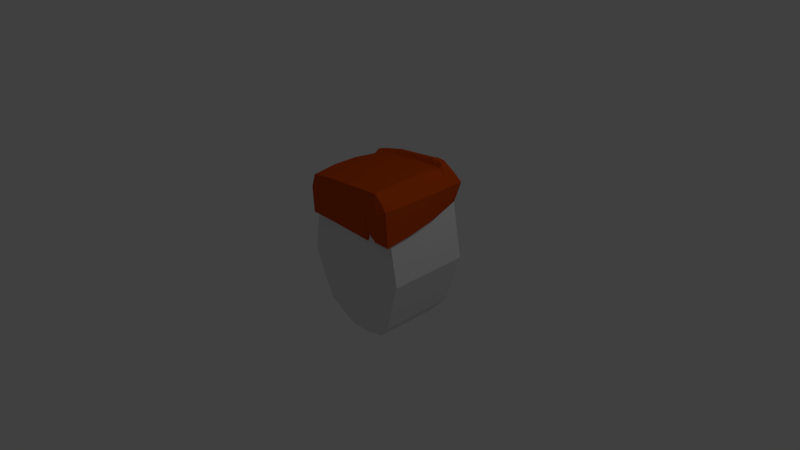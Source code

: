 # Source: Head1.blend  (saved by Blender 2.77.0; exported with 4.5.12 LTS)
import bpy
from mathutils import Matrix  # noqa: F401  (used for matrix-valued properties, if any)

bpy.ops.wm.read_factory_settings(use_empty=True)
scene = bpy.context.scene
scene.name = 'Scene'

# ---- collections
col_collection_1 = bpy.data.collections.new('Collection 1'); scene.collection.children.link(col_collection_1)

# ---- materials (node trees are filled in below, after node groups)
mat_material = bpy.data.materials.new('Material')
mat_material.alpha_threshold = 0.0
mat_material.use_transparent_shadow = False
mat_material.roughness = 0.5
mat_material.line_color = (0.0, 0.0, 0.0, 1.0)
mat_hair = bpy.data.materials.new('Hair')
mat_hair.alpha_threshold = 0.0
mat_hair.use_transparent_shadow = False
mat_hair.diffuse_color = (0.6038, 0.07227, 0.003347, 1.0)
mat_hair.roughness = 0.5
mat_mouthdark = bpy.data.materials.new('MouthDark')
mat_mouthdark.alpha_threshold = 0.0
mat_mouthdark.use_transparent_shadow = False
mat_mouthdark.diffuse_color = (0.0, 0.0, 0.0, 1.0)
mat_mouthdark.roughness = 0.5
mat_teeth = bpy.data.materials.new('Teeth')
mat_teeth.alpha_threshold = 0.0
mat_teeth.use_transparent_shadow = False
mat_teeth.diffuse_color = (1.0, 1.0, 1.0, 1.0)
mat_teeth.roughness = 0.5

# ---- material node trees

# ---- world
world_world = bpy.data.worlds.new('World'); scene.world = world_world
world_world.color = (0.05088, 0.05088, 0.05088)
world_world.use_sun_shadow = False
world_world.sun_shadow_jitter_overblur = 0.0
world_world.cycles.sampling_method = 'MANUAL'

# ---- cameras
cam_camera = bpy.data.cameras.new('Camera')
cam_camera.clip_end = 100.0
cam_camera.lens = 35.0
cam_camera.sensor_width = 32.0
cam_camera.sensor_height = 18.0
cam_camera.ortho_scale = 7.314
cam_camera.dof.focus_distance = 0.0
cam_camera.dof.aperture_fstop = 128.0

# ---- lights
light_lamp = bpy.data.lights.new('Lamp', 'POINT')
light_lamp.transmission_factor = 0.0
light_lamp.cutoff_distance = 30.0
light_lamp.energy = 100.0
light_lamp.shadow_buffer_clip_start = 1.001
light_lamp.shadow_soft_size = 0.1
light_lamp.shadow_maximum_resolution = 0.006
light_lamp.use_absolute_resolution = True

# ---- meshes
me_cube_002 = bpy.data.meshes.new('Cube.002')
me_cube_002.from_pydata([(-1.072, -1.0, -4.171), (-1.0, -1.0, 0.7578), (-0.9336, 0.8666, -2.154), (-0.9794, 0.8786, 0.9809), (1.091, -1.0, -4.382), (0.9305, -1.0, 0.8793), (0.9961, 0.8666, -2.365), (0.9305, 0.9441, 0.8793), (-1.064, -1.027, -0.8664), (-0.998, 0.9482, 0.0), (1.071, 0.9731, 0.0), (1.071, -1.027, 0.0), (-0.5819, 0.9586, 1.354), (-0.5668, 0.8666, -2.2), (-0.5819, -1.0, 1.131), (-0.6033, -1.0, -4.216), (-0.5363, -1.093, -0.5577), (-0.5824, 1.085, 0.0), (0.7594, 0.8918, 1.862), (0.8988, -1.0, -4.363), (0.8914, -1.093, -0.5577), (0.8227, 0.8666, -2.346), (0.7594, -1.0, 1.639), (0.8453, 1.085, 0.0), (0.682, 0.8666, -2.332), (0.5376, 0.8666, -2.434), (0.4757, 0.8666, -2.511), (0.6236, -1.0, 1.588), (0.4385, -1.0, 1.517), (0.3831, -1.0, 1.497), (0.7008, 1.085, 0.0), (0.5037, 1.085, 0.0), (0.4448, 1.085, 0.0), (0.3831, 0.9586, 1.901), (0.4385, 0.9586, 2.017), (0.6236, 0.9586, 1.925), (0.5203, -1.0, -4.528), (0.5436, -1.0, -3.45), (0.7468, -1.0, -4.348), (0.491, -1.093, -0.5577), (0.5499, -1.093, -0.5577), (0.7469, -1.093, -0.5577), (-1.0, 0.6987, 1.192), (-1.006, 0.8439, -2.328), (0.9305, 0.7482, 0.8793), (1.022, 0.6222, -2.726), (1.073, 0.7129, 0.003083), (-1.064, 0.8003, -0.07474), (-0.5819, 0.796, 1.565), (-0.57, 0.8439, -2.374), (0.7594, 0.7495, 2.074), (0.8292, 0.8439, -2.52), (0.4796, 0.8439, -2.685), (0.5419, 0.8439, -2.608), (0.6876, 0.8439, -2.506), (0.6236, 0.796, 2.136), (0.4385, 0.796, 2.228), (0.3831, 0.796, 2.112), (-1.01, 0.7338, -2.438), (0.9305, 0.6578, 0.8793), (-1.064, 0.6327, -0.122), (-0.5819, 0.7183, 1.131), (-0.572, 0.7338, -2.484), (0.7594, 0.6795, 1.639), (0.8334, 0.7338, -2.63), (0.482, 0.7338, -2.795), (0.5014, 0.7338, -1.717), (0.6912, 0.7338, -2.616), (0.6236, 0.7183, 1.588), (0.4385, 0.7183, 1.517), (0.3831, 0.7183, 1.497), (-1.0, 0.5758, 0.7578), (1.033, 0.5046, -2.872), (1.077, 0.6132, 0.006528), (-1.081, 0.2145, -3.055), (-1.102, -0.3874, -3.657), (0.9599, 0.2034, 0.9537), (0.9599, -0.3932, 0.9537), (-1.118, 0.1328, -0.3271), (-1.118, -0.4436, -0.5856), (-0.6154, 0.2034, 1.353), (-0.6154, -0.3932, 1.353), (-0.6151, 0.2145, -3.103), (-0.626, -0.3874, -3.704), (0.7816, 0.2034, 1.883), (0.7816, -0.3932, 1.883), (0.8796, 0.2145, -3.256), (0.9023, -0.3874, -3.857), (0.505, 0.2145, -3.427), (0.5183, -0.3874, -4.029), (0.5264, 0.2145, -2.304), (0.5411, -0.3874, -2.906), (0.7283, 0.2145, -3.24), (0.7477, -0.3874, -3.842), (0.6402, 0.2034, 1.829), (0.6402, -0.3932, 1.829), (0.4474, 0.2034, 1.756), (0.4474, -0.3932, 1.756), (0.3897, 0.2034, 1.734), (0.3897, -0.3932, 1.734), (-1.051, -0.4466, 0.9648), (-1.051, 0.1005, 0.9648), (1.097, -0.3874, -3.877), (1.07, 0.2145, -3.275), (1.106, -0.4041, 0.03777), (1.106, 0.2088, 0.03777)], [], [(47, 9, 2, 43), (23, 10, 6, 21), (104, 11, 4, 102), (16, 8, 0, 15), (51, 21, 6, 45), (48, 12, 3, 42), (14, 1, 8, 16), (77, 5, 11, 104), (18, 7, 10, 23), (42, 3, 9, 47), (3, 12, 17, 9), (29, 14, 16, 39), (57, 33, 12, 48), (43, 2, 13, 49), (39, 16, 15, 36), (9, 17, 13, 2), (11, 20, 19, 4), (44, 7, 18, 50), (5, 22, 20, 11), (35, 18, 23, 30), (54, 24, 21, 51), (30, 23, 21, 24), (17, 32, 26, 13), (32, 31, 25, 26), (31, 30, 24, 25), (49, 13, 26, 52), (52, 26, 25, 53), (53, 25, 24, 54), (12, 33, 32, 17), (33, 34, 31, 32), (34, 35, 30, 31), (20, 41, 38, 19), (41, 40, 37, 38), (40, 39, 36, 37), (50, 18, 35, 55), (55, 35, 34, 56), (56, 34, 33, 57), (22, 27, 41, 20), (27, 28, 40, 41), (28, 29, 39, 40), (69, 56, 57, 70), (68, 55, 56, 69), (63, 50, 55, 68), (66, 53, 54, 67), (65, 52, 53, 66), (62, 49, 52, 65), (67, 54, 51, 64), (59, 44, 50, 63), (58, 43, 49, 62), (70, 57, 48, 61), (71, 42, 47, 60), (7, 44, 46, 10), (61, 48, 42, 71), (64, 51, 45, 72), (10, 46, 45, 6), (60, 47, 43, 58), (78, 60, 58, 74), (86, 64, 72, 103), (80, 61, 71, 101), (101, 71, 60, 78), (98, 70, 61, 80), (74, 58, 62, 82), (76, 59, 63, 84), (92, 67, 64, 86), (82, 62, 65, 88), (88, 65, 66, 90), (90, 66, 67, 92), (84, 63, 68, 94), (94, 68, 69, 96), (96, 69, 70, 98), (44, 59, 73, 46), (46, 73, 72, 45), (28, 97, 99, 29), (97, 96, 98, 99), (27, 95, 97, 28), (95, 94, 96, 97), (22, 85, 95, 27), (85, 84, 94, 95), (37, 91, 93, 38), (91, 90, 92, 93), (36, 89, 91, 37), (89, 88, 90, 91), (15, 83, 89, 36), (83, 82, 88, 89), (38, 93, 87, 19), (93, 92, 86, 87), (5, 77, 85, 22), (77, 76, 84, 85), (0, 75, 83, 15), (75, 74, 82, 83), (29, 99, 81, 14), (99, 98, 80, 81), (1, 100, 79, 8), (100, 101, 78, 79), (14, 81, 100, 1), (81, 80, 101, 100), (19, 87, 102, 4), (87, 86, 103, 102), (8, 79, 75, 0), (79, 78, 74, 75), (59, 76, 105, 73), (76, 77, 104, 105), (73, 105, 103, 72), (105, 104, 102, 103)])
me_cube_002.polygons.foreach_set('material_index', [1, 1, 1, 1, 1, 1, 1, 1, 1, 1, 1, 1, 1, 1, 1, 1, 1, 1, 1, 1, 1, 1, 1, 1, 1, 1, 1, 1, 1, 1, 1, 1, 1, 1, 1, 1, 1, 1, 1, 1, 1, 1, 1, 1, 1, 1, 1, 1, 1, 1, 1, 1, 1, 1, 1, 1, 1, 1, 1, 1, 1, 1, 1, 1, 1, 1, 1, 1, 1, 1, 1, 1, 1, 1, 1, 1, 1, 1, 1, 1, 1, 1, 1, 1, 1, 1, 1, 1, 1, 1, 1, 1, 1, 1, 1, 1, 1, 1, 1, 1, 1, 1, 1, 1])
me_cube_002.materials.append(mat_material)
me_cube_002.materials.append(mat_hair)
me_cube_002.use_remesh_preserve_volume = False
me_cube_002.use_remesh_preserve_attributes = False
me_cube_002.use_mirror_vertex_groups = False
me_cube_002.update()
me_cube = bpy.data.meshes.new('Cube')
me_cube.from_pydata([(-0.3349, -1.0, 0.1966), (-0.3349, -1.0, -0.6849), (-0.4816, 1.0, 0.2979), (-0.4816, 1.0, -0.763), (-0.54, -0.766, 0.2685), (-0.6279, 0.766, 0.317), (-0.54, -0.766, -0.7567), (-0.6279, 0.766, -0.7737), (-0.1339, -0.1142, -0.8024), (-0.1339, -0.09459, -0.8948), (-0.09345, 0.2508, -0.7743), (-0.09345, 0.2703, -0.8664), (-0.1476, -0.07282, -0.7929), (-0.1086, 0.2068, -0.7712), (-0.1476, -0.05057, -0.8977), (-0.1086, 0.229, -0.8761), (-0.487, 0.52, -0.8905), (-0.4782, 0.4142, -0.8905), (-0.487, 0.52, -0.8173), (-0.4782, 0.4142, -0.8173), (-0.1691, 0.5465, -0.8905), (-0.1603, 0.4407, -0.8905), (-0.1691, 0.5465, -0.8173), (-0.1603, 0.4407, -0.8173), (-0.3201, 0.4414, -0.8173), (-0.3289, 0.5472, -0.8173), (-0.3201, 0.4414, -0.8905), (-0.3289, 0.5472, -0.8905), (-0.7696, -0.05771, 0.317), (-0.7696, -0.05771, -0.7737), (-0.6228, -0.5098, 0.2965), (-0.7036, -0.2607, 0.3107), (-0.6228, -0.5106, -0.7629), (-0.7036, -0.2613, -0.7688), (-0.1375, -1.0, -0.7476), (-0.1375, -1.0, 0.251), (-0.1977, 1.0, -0.763), (-0.1977, 1.0, 0.2979), (-0.2863, 0.766, -0.8365), (-0.2216, -0.766, -0.8195), (-0.2216, -0.766, 0.3229), (-0.2577, 0.766, 0.3713), (-0.3159, -0.05771, 0.3713), (-0.3509, -0.05771, -0.8365), (-0.2556, -0.511, 0.3508), (-0.2888, -0.2619, 0.365), (-0.2834, -0.2712, -0.8316), (-0.2539, -0.5073, -0.8256), (-0.2834, -0.2705, -0.8026), (-0.2539, -0.5066, -0.7966), (-0.2954, -0.3451, -0.7604), (-0.2933, -0.2314, -0.7604), (-0.2954, -0.3451, -0.813), (-0.2933, -0.2314, -0.813), (0.3255, -0.3534, -0.7604), (0.3276, -0.2397, -0.7604), (0.3255, -0.3534, -0.813), (0.3276, -0.2397, -0.813), (-0.251, -0.5205, -0.7651), (-0.2721, -0.4061, -0.7651), (-0.251, -0.5205, -0.8177), (-0.2721, -0.4061, -0.8177), (0.2709, -0.5365, -0.7651), (0.2977, -0.4236, -0.7651), (0.2709, -0.5365, -0.8177), (0.2977, -0.4236, -0.8177), (-0.7069, 0.3064, 0.317), (-0.7069, 0.3064, -0.7737), (-0.2902, 0.3064, 0.3713), (-0.6894, 0.4082, -0.7737), (-0.4428, 0.766, -0.8365), (-0.5427, -0.05771, -0.8365), (-0.1289, 0.766, -0.8365), (-0.1579, -0.05771, -0.8365), (-0.3144, 0.4082, -0.8365), (-0.7218, 0.2201, -0.7737), (-0.3291, 0.2201, -0.8365), (-0.1382, 0.3064, -0.8365), (-0.5017, 0.3064, -0.8365), (-0.4862, 0.3924, -0.8365), (-0.1415, 0.4026, -0.8365), (-0.1481, 0.2248, -0.8365), (-0.509, 0.229, -0.8365), (-0.3291, 0.2201, -0.7993), (-0.3223, 0.3064, -0.7993), (-0.1382, 0.3064, -0.7993), (-0.3144, 0.4082, -0.7993), (-0.5017, 0.3064, -0.7993), (-0.4862, 0.3924, -0.7993), (-0.1415, 0.4026, -0.7993), (-0.1481, 0.2248, -0.7993), (-0.509, 0.229, -0.7993), (-0.3306, 0.2498, -0.7355), (-0.3416, 0.3448, -0.7355), (-0.3306, 0.2498, -0.8311), (-0.3416, 0.3448, -0.8311), (-0.2356, 0.2608, -0.7355), (-0.2466, 0.3558, -0.7355), (-0.2356, 0.2608, -0.8311), (-0.2466, 0.3558, -0.8311), (0.3349, -1.0, 0.1966), (0.3349, -1.0, -0.7135), (0.4816, 1.0, 0.2979), (0.4816, 1.0, -0.763), (0.54, -0.766, 0.2685), (0.6279, 0.766, 0.317), (0.54, -0.766, -0.7853), (0.6279, 0.766, -0.8023), (0.1339, -0.1142, -0.8024), (0.1339, -0.09459, -0.8948), (0.09345, 0.2508, -0.7743), (0.09345, 0.2703, -0.8664), (0.1476, -0.07282, -0.7929), (0.1086, 0.2068, -0.7712), (0.1476, -0.05057, -0.8977), (0.1086, 0.229, -0.8761), (0.487, 0.52, -0.8905), (0.4782, 0.4142, -0.8905), (0.487, 0.52, -0.8173), (0.4782, 0.4142, -0.8173), (0.1691, 0.5465, -0.8905), (0.1603, 0.4407, -0.8905), (0.1691, 0.5465, -0.8173), (0.1603, 0.4407, -0.8173), (0.3201, 0.4414, -0.8173), (0.3289, 0.5472, -0.8173), (0.3201, 0.4414, -0.8905), (0.3289, 0.5472, -0.8905), (0.7696, -0.05771, 0.317), (0.7696, -0.05771, -0.8023), (0.0, -1.0, -0.7476), (0.0, -1.0, 0.251), (0.0, 1.0, -0.763), (0.0, 1.0, 0.2979), (0.0, -0.766, -0.8195), (0.0, 0.766, -0.8365), (0.0, 0.766, 0.3713), (0.0, -0.766, 0.3229), (0.0, -0.09459, -0.8948), (0.0, -0.1142, -0.8024), (0.0, 0.2703, -0.8664), (0.0, 0.2508, -0.7743), (0.0, -0.05057, -0.8977), (0.0, 0.229, -0.8761), (0.0, 0.2068, -0.7712), (0.0, -0.07282, -0.7929), (0.0, -0.05771, -0.8365), (0.0, -0.05771, 0.3713), (0.0, -0.2619, 0.365), (0.0, -0.511, 0.3508), (0.6228, -0.5098, 0.2965), (0.7036, -0.2607, 0.3107), (0.6228, -0.5106, -0.7915), (0.7036, -0.2613, -0.7974), (0.0, -0.5106, -0.8256), (0.0, -0.2613, -0.8316), (0.1375, -1.0, -0.7476), (0.1375, -1.0, 0.251), (0.1977, 1.0, -0.763), (0.1977, 1.0, 0.2979), (0.2863, 0.766, -0.8365), (0.2216, -0.766, -0.8195), (0.2216, -0.766, 0.3229), (0.2577, 0.766, 0.3713), (0.3159, -0.05771, 0.3713), (0.3509, -0.05771, -0.8365), (0.2556, -0.511, 0.3508), (0.2888, -0.2619, 0.365), (0.2845, -0.2705, -0.8316), (0.2496, -0.5064, -0.8256), (0.0, -0.5099, -0.7966), (0.0, -0.2606, -0.8026), (0.2845, -0.2698, -0.8026), (0.2496, -0.5058, -0.7966), (0.7069, 0.3064, 0.317), (0.7069, 0.3064, -0.8023), (0.0, 0.3064, -0.8365), (0.0, 0.3064, 0.3713), (0.2902, 0.3064, 0.3713), (0.6894, 0.4082, -0.8023), (0.0, 0.4082, -0.8365), (0.4428, 0.766, -0.8365), (0.5427, -0.05771, -0.8365), (0.1289, 0.766, -0.8365), (0.1579, -0.05771, -0.8365), (0.3144, 0.4082, -0.8365), (0.7218, 0.2201, -0.8023), (0.0, 0.2201, -0.8365), (0.3291, 0.2201, -0.8365), (0.1382, 0.3064, -0.8365), (0.5017, 0.3064, -0.8365), (0.4862, 0.3924, -0.8365), (0.1415, 0.4026, -0.8365), (0.1481, 0.2248, -0.8365), (0.509, 0.229, -0.8365), (0.3291, 0.2201, -0.7993), (0.3223, 0.3064, -0.7993), (0.1382, 0.3064, -0.7993), (0.3144, 0.4082, -0.7993), (0.5017, 0.3064, -0.7993), (0.4862, 0.3924, -0.7993), (0.1415, 0.4026, -0.7993), (0.1481, 0.2248, -0.7993), (0.509, 0.229, -0.7993), (0.3281, 0.2456, -0.7355), (0.3391, 0.3406, -0.7355), (0.3281, 0.2456, -0.8311), (0.3391, 0.3406, -0.8311), (0.2331, 0.2566, -0.7355), (0.2441, 0.3516, -0.7355), (0.2331, 0.2566, -0.8311), (0.2441, 0.3516, -0.8311), (-0.3349, -1.0, -0.2441), (0.0, -1.0, -0.2483), (-0.54, -0.766, -0.2441), (-0.7696, -0.05771, -0.2284), (-0.6228, -0.5102, -0.2332), (-0.7036, -0.261, -0.2291), (-0.1375, -1.0, -0.2483), (0.3349, -1.0, -0.2584), (0.54, -0.766, -0.2584), (0.7696, -0.05771, -0.2427), (0.6228, -0.5102, -0.2475), (0.7036, -0.261, -0.2434), (0.1375, -1.0, -0.2483)], [], [(218, 35, 0, 212), (36, 3, 2, 37), (41, 37, 2, 5), (5, 2, 3, 7), (39, 34, 1, 6), (36, 38, 70, 7, 3), (47, 39, 6, 32), (212, 214, 6, 1), (66, 5, 7, 69, 67), (35, 40, 4, 0), (68, 41, 5, 66), (138, 139, 8, 9), (140, 11, 10, 141), (144, 141, 10, 13), (13, 10, 11, 15), (142, 138, 9, 14), (140, 143, 15, 11), (143, 142, 14, 15), (8, 12, 14, 9), (12, 13, 15, 14), (139, 145, 12, 8), (145, 144, 13, 12), (17, 19, 18, 16), (24, 23, 22, 25), (23, 21, 20, 22), (26, 17, 16, 27), (27, 25, 22, 20), (26, 24, 19, 17), (21, 23, 24, 26), (16, 18, 25, 27), (21, 26, 27, 20), (19, 24, 25, 18), (45, 42, 28, 31), (217, 215, 29, 33), (82, 71, 29, 75), (214, 216, 32, 6), (216, 217, 33, 32), (40, 44, 30, 4), (44, 45, 31, 30), (43, 46, 33, 29, 71), (46, 47, 32, 33), (47, 46, 48, 49), (146, 155, 46, 43, 73), (149, 148, 45, 44), (137, 149, 44, 40), (81, 73, 43, 76), (148, 147, 42, 45), (177, 136, 41, 68), (131, 137, 40, 35), (154, 134, 39, 47), (132, 135, 72, 38, 36), (134, 130, 34, 39), (136, 133, 37, 41), (132, 36, 37, 133), (213, 131, 35, 218), (171, 170, 49, 48), (46, 155, 171, 48), (154, 47, 49, 170), (51, 53, 52, 50), (53, 57, 56, 52), (57, 55, 54, 56), (55, 51, 50, 54), (50, 52, 56, 54), (55, 57, 53, 51), (59, 61, 60, 58), (61, 65, 64, 60), (65, 63, 62, 64), (63, 59, 58, 62), (58, 60, 64, 62), (63, 65, 61, 59), (147, 177, 68, 42), (82, 78, 87, 91), (79, 78, 67, 69), (42, 68, 66, 28), (28, 66, 67, 75, 29, 215), (70, 79, 69, 7), (38, 74, 79, 70), (80, 77, 85, 89), (72, 80, 74, 38), (135, 180, 80, 72), (180, 176, 77, 80), (76, 82, 91, 83), (176, 187, 81, 77), (187, 146, 73, 81), (78, 82, 75, 67), (74, 80, 89, 86), (76, 43, 71, 82), (89, 85, 84, 86), (86, 84, 87, 88), (85, 90, 83, 84), (84, 83, 91, 87), (78, 79, 88, 87), (79, 74, 86, 88), (77, 81, 90, 85), (81, 76, 83, 90), (93, 95, 94, 92), (95, 99, 98, 94), (99, 97, 96, 98), (97, 93, 92, 96), (92, 94, 98, 96), (97, 99, 95, 93), (224, 219, 100, 157), (158, 159, 102, 103), (163, 105, 102, 159), (105, 107, 103, 102), (161, 106, 101, 156), (158, 103, 107, 181, 160), (169, 152, 106, 161), (219, 101, 106, 220), (174, 175, 179, 107, 105), (157, 100, 104, 162), (178, 174, 105, 163), (138, 109, 108, 139), (140, 141, 110, 111), (144, 113, 110, 141), (113, 115, 111, 110), (142, 114, 109, 138), (140, 111, 115, 143), (143, 115, 114, 142), (108, 109, 114, 112), (112, 114, 115, 113), (139, 108, 112, 145), (145, 112, 113, 144), (117, 116, 118, 119), (124, 125, 122, 123), (123, 122, 120, 121), (126, 127, 116, 117), (127, 120, 122, 125), (126, 117, 119, 124), (121, 126, 124, 123), (116, 127, 125, 118), (121, 120, 127, 126), (119, 118, 125, 124), (167, 151, 128, 164), (223, 153, 129, 221), (194, 186, 129, 182), (220, 106, 152, 222), (222, 152, 153, 223), (162, 104, 150, 166), (166, 150, 151, 167), (165, 182, 129, 153, 168), (168, 153, 152, 169), (169, 173, 172, 168), (146, 184, 165, 168, 155), (149, 166, 167, 148), (137, 162, 166, 149), (193, 188, 165, 184), (148, 167, 164, 147), (177, 178, 163, 136), (131, 157, 162, 137), (154, 169, 161, 134), (132, 158, 160, 183, 135), (134, 161, 156, 130), (136, 163, 159, 133), (132, 133, 159, 158), (213, 224, 157, 131), (171, 172, 173, 170), (168, 172, 171, 155), (154, 170, 173, 169), (147, 164, 178, 177), (194, 203, 199, 190), (191, 179, 175, 190), (164, 128, 174, 178), (128, 221, 129, 186, 175, 174), (181, 107, 179, 191), (160, 181, 191, 185), (192, 201, 197, 189), (183, 160, 185, 192), (135, 183, 192, 180), (180, 192, 189, 176), (188, 195, 203, 194), (176, 189, 193, 187), (187, 193, 184, 146), (190, 175, 186, 194), (185, 198, 201, 192), (188, 194, 182, 165), (201, 198, 196, 197), (198, 200, 199, 196), (197, 196, 195, 202), (196, 199, 203, 195), (190, 199, 200, 191), (191, 200, 198, 185), (189, 197, 202, 193), (193, 202, 195, 188), (205, 204, 206, 207), (207, 206, 210, 211), (211, 210, 208, 209), (209, 208, 204, 205), (204, 208, 210, 206), (209, 205, 207, 211), (130, 156, 224, 213), (150, 222, 223, 151), (104, 220, 222, 150), (151, 223, 221, 128), (100, 219, 220, 104), (156, 101, 219, 224), (130, 213, 218, 34), (30, 31, 217, 216), (4, 30, 216, 214), (31, 28, 215, 217), (0, 4, 214, 212), (34, 218, 212, 1)])
me_cube.polygons.foreach_set('material_index', [0, 0, 0, 0, 0, 0, 0, 0, 0, 0, 0, 0, 0, 0, 0, 0, 0, 0, 0, 0, 0, 0, 1, 1, 1, 1, 1, 1, 1, 1, 1, 1, 0, 0, 0, 0, 0, 0, 0, 0, 0, 0, 0, 0, 0, 0, 0, 0, 0, 0, 0, 0, 0, 0, 0, 2, 0, 0, 3, 3, 3, 3, 3, 3, 3, 3, 3, 3, 3, 3, 0, 0, 0, 0, 0, 0, 0, 0, 0, 0, 0, 0, 0, 0, 0, 0, 0, 3, 3, 3, 3, 0, 0, 0, 0, 2, 2, 2, 2, 2, 2, 0, 0, 0, 0, 0, 0, 0, 0, 0, 0, 0, 0, 0, 0, 0, 0, 0, 0, 0, 0, 0, 0, 1, 1, 1, 1, 1, 1, 1, 1, 1, 1, 0, 0, 0, 0, 0, 0, 0, 0, 0, 0, 0, 0, 0, 0, 0, 0, 0, 0, 0, 0, 0, 0, 0, 2, 0, 0, 0, 0, 0, 0, 0, 0, 0, 0, 0, 0, 0, 0, 0, 0, 0, 0, 0, 3, 3, 3, 3, 0, 0, 0, 0, 2, 2, 2, 2, 2, 2, 0, 0, 0, 0, 0, 0, 0, 0, 0, 0, 0, 0])
me_cube.materials.append(mat_material)
me_cube.materials.append(mat_hair)
me_cube.materials.append(mat_mouthdark)
me_cube.materials.append(mat_teeth)
me_cube.use_remesh_preserve_volume = False
me_cube.use_remesh_preserve_attributes = False
me_cube.use_mirror_vertex_groups = False
me_cube.update()

# ---- objects
ob_hair = bpy.data.objects.new('Hair', me_cube_002)
ob_cube = bpy.data.objects.new('Cube', me_cube)
ob_lamp = bpy.data.objects.new('Lamp', light_lamp)
ob_camera = bpy.data.objects.new('Camera', cam_camera)

# ---- transforms, parenting, visibility, modifiers, constraints
ob_hair.location = (0.003343, 0.2538, 0.9555)
ob_hair.scale = (0.6416, 0.6416, 0.1083)
ob_hair.lineart.crease_threshold = 0.0
ob_cube.location = (0.0, 0.0, 0.0)
ob_cube.rotation_euler = (1.571, 0.0, 0.0)
ob_cube.lock_rotations_4d = False
ob_cube.empty_display_type = 'ARROWS'
ob_cube.lineart.crease_threshold = 0.0
ob_lamp.location = (4.076, 1.005, 5.904)
ob_lamp.rotation_euler = (0.6503, 0.05522, 1.866)
ob_lamp.lock_rotations_4d = False
ob_lamp.empty_display_type = 'ARROWS'
ob_lamp.color = (0.0, 0.0, 0.0, 0.0)
ob_lamp.lineart.crease_threshold = 0.0
ob_camera.location = (7.481, -6.508, 5.344)
ob_camera.rotation_euler = (1.109, 0.01082, 0.8149)
ob_camera.lock_rotations_4d = False
ob_camera.empty_display_type = 'ARROWS'
ob_camera.color = (0.0, 0.0, 0.0, 0.0)
ob_camera.display_type = 'WIRE'
ob_camera.lineart.crease_threshold = 0.0

# ---- collection membership
col_collection_1.objects.link(ob_hair)
col_collection_1.objects.link(ob_cube)
col_collection_1.objects.link(ob_lamp)
col_collection_1.objects.link(ob_camera)

# ---- scene / render settings (as saved in the file)
scene.camera = ob_camera
scene.frame_start = 1; scene.frame_end = 250; scene.frame_set(1)
scene.render.engine = 'BLENDER_EEVEE_NEXT'
scene.render.resolution_percentage = 50
scene.render.dither_intensity = 0.0
scene.cycles.use_denoising = False
scene.cycles.samples = 128
scene.cycles.sampling_pattern = 'TABULATED_SOBOL'
scene.cycles.light_sampling_threshold = 0.0
scene.cycles.use_adaptive_sampling = False
scene.cycles.use_light_tree = False
scene.cycles.blur_glossy = 0.0
scene.cycles.sample_clamp_indirect = 0.0
scene.view_settings.view_transform = 'Standard'
bpy.context.view_layer.update()
